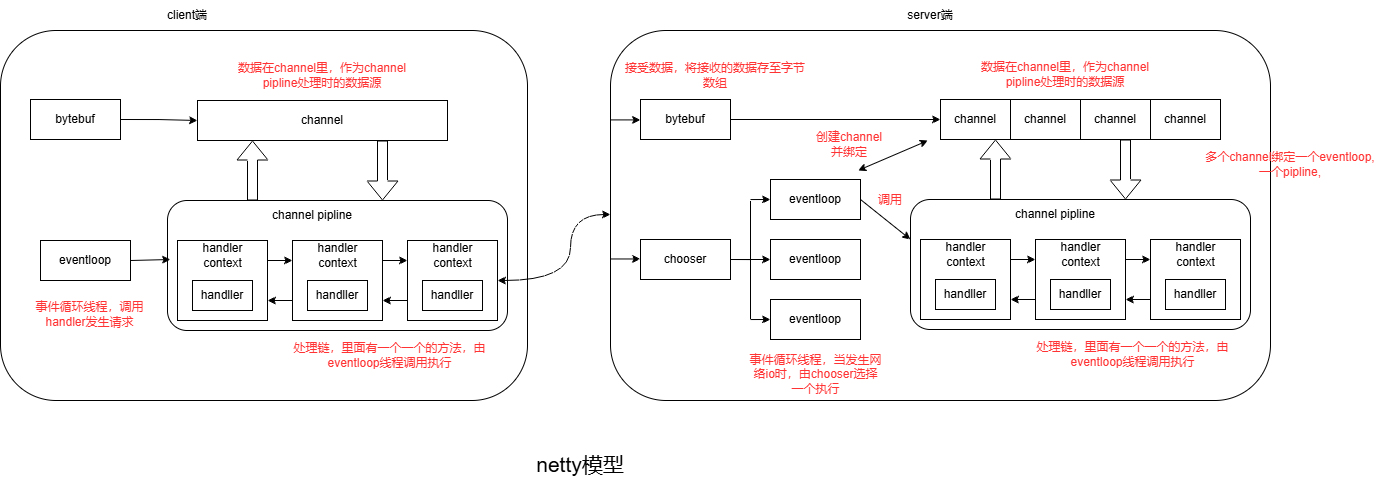

The diagram above was exported from draw.io. Its source (the exported page's mxGraphModel, read from the mxfile embedded in the PNG):
<mxGraphModel dx="2104" dy="705" grid="1" gridSize="10" guides="1" tooltips="1" connect="1" arrows="1" fold="1" page="1" pageScale="1" pageWidth="827" pageHeight="1169" math="0" shadow="0">
  <root>
    <mxCell id="0" />
    <mxCell id="1" parent="0" />
    <mxCell id="5HoOnUc261idviqQeiop-44" parent="1" style="rounded=1;whiteSpace=wrap;html=1;" value="" vertex="1">
      <mxGeometry height="370" width="660" x="330" y="61" as="geometry" />
    </mxCell>
    <mxCell id="5HoOnUc261idviqQeiop-13" edge="1" parent="1" source="5HoOnUc261idviqQeiop-2" style="edgeStyle=orthogonalEdgeStyle;rounded=0;orthogonalLoop=1;jettySize=auto;html=1;exitX=1;exitY=0.5;exitDx=0;exitDy=0;entryX=0;entryY=0.5;entryDx=0;entryDy=0;" target="5HoOnUc261idviqQeiop-11">
      <mxGeometry relative="1" as="geometry" />
    </mxCell>
    <mxCell id="5HoOnUc261idviqQeiop-14" edge="1" parent="1" source="5HoOnUc261idviqQeiop-2" style="edgeStyle=orthogonalEdgeStyle;rounded=0;orthogonalLoop=1;jettySize=auto;html=1;exitX=1;exitY=0.5;exitDx=0;exitDy=0;entryX=0;entryY=0.5;entryDx=0;entryDy=0;" target="5HoOnUc261idviqQeiop-10">
      <mxGeometry relative="1" as="geometry" />
    </mxCell>
    <mxCell id="5HoOnUc261idviqQeiop-15" edge="1" parent="1" source="5HoOnUc261idviqQeiop-2" style="edgeStyle=orthogonalEdgeStyle;rounded=0;orthogonalLoop=1;jettySize=auto;html=1;exitX=1;exitY=0.5;exitDx=0;exitDy=0;entryX=0;entryY=0.5;entryDx=0;entryDy=0;" target="5HoOnUc261idviqQeiop-12">
      <mxGeometry relative="1" as="geometry" />
    </mxCell>
    <mxCell id="5HoOnUc261idviqQeiop-2" parent="1" style="rounded=0;whiteSpace=wrap;html=1;" value="chooser" vertex="1">
      <mxGeometry height="40" width="90" x="360" y="270" as="geometry" />
    </mxCell>
    <mxCell id="5HoOnUc261idviqQeiop-8" edge="1" parent="1" source="5HoOnUc261idviqQeiop-5" style="edgeStyle=orthogonalEdgeStyle;rounded=0;orthogonalLoop=1;jettySize=auto;html=1;exitX=1;exitY=0.5;exitDx=0;exitDy=0;entryX=0;entryY=0.5;entryDx=0;entryDy=0;" target="5HoOnUc261idviqQeiop-7">
      <mxGeometry relative="1" as="geometry" />
    </mxCell>
    <mxCell id="5HoOnUc261idviqQeiop-5" parent="1" style="rounded=0;whiteSpace=wrap;html=1;" value="bytebuf" vertex="1">
      <mxGeometry height="40" width="90" x="360" y="130" as="geometry" />
    </mxCell>
    <mxCell id="5HoOnUc261idviqQeiop-7" parent="1" style="rounded=0;whiteSpace=wrap;html=1;" value="channel" vertex="1">
      <mxGeometry height="40" width="70" x="660" y="130" as="geometry" />
    </mxCell>
    <mxCell id="5HoOnUc261idviqQeiop-10" parent="1" style="rounded=0;whiteSpace=wrap;html=1;" value="eventloop" vertex="1">
      <mxGeometry height="40" width="90" x="490" y="330" as="geometry" />
    </mxCell>
    <mxCell id="5HoOnUc261idviqQeiop-11" parent="1" style="rounded=0;whiteSpace=wrap;html=1;" value="eventloop" vertex="1">
      <mxGeometry height="40" width="90" x="490" y="270" as="geometry" />
    </mxCell>
    <mxCell id="5HoOnUc261idviqQeiop-12" parent="1" style="rounded=0;whiteSpace=wrap;html=1;" value="eventloop" vertex="1">
      <mxGeometry height="40" width="90" x="490" y="210" as="geometry" />
    </mxCell>
    <mxCell id="5HoOnUc261idviqQeiop-16" parent="1" style="rounded=1;whiteSpace=wrap;html=1;" value="" vertex="1">
      <mxGeometry height="130" width="340" x="630" y="230" as="geometry" />
    </mxCell>
    <mxCell id="5HoOnUc261idviqQeiop-17" parent="1" style="text;html=1;whiteSpace=wrap;strokeColor=none;fillColor=none;align=center;verticalAlign=middle;rounded=0;" value="channel pipline" vertex="1">
      <mxGeometry height="30" width="130" x="710" y="230" as="geometry" />
    </mxCell>
    <mxCell id="5HoOnUc261idviqQeiop-32" edge="1" parent="1" source="5HoOnUc261idviqQeiop-18" style="edgeStyle=orthogonalEdgeStyle;rounded=0;orthogonalLoop=1;jettySize=auto;html=1;exitX=1;exitY=0.25;exitDx=0;exitDy=0;entryX=0;entryY=0.25;entryDx=0;entryDy=0;" target="5HoOnUc261idviqQeiop-26">
      <mxGeometry relative="1" as="geometry" />
    </mxCell>
    <mxCell id="5HoOnUc261idviqQeiop-18" parent="1" style="rounded=0;whiteSpace=wrap;html=1;" value="" vertex="1">
      <mxGeometry height="80" width="90" x="640" y="270" as="geometry" />
    </mxCell>
    <mxCell id="5HoOnUc261idviqQeiop-24" parent="1" style="text;html=1;whiteSpace=wrap;strokeColor=none;fillColor=none;align=center;verticalAlign=middle;rounded=0;" value="handler context" vertex="1">
      <mxGeometry height="30" width="75" x="647.5" y="270" as="geometry" />
    </mxCell>
    <mxCell id="5HoOnUc261idviqQeiop-25" parent="1" style="rounded=0;whiteSpace=wrap;html=1;" value="handller" vertex="1">
      <mxGeometry height="30" width="60" x="655" y="310" as="geometry" />
    </mxCell>
    <mxCell id="5HoOnUc261idviqQeiop-33" edge="1" parent="1" source="5HoOnUc261idviqQeiop-26" style="edgeStyle=orthogonalEdgeStyle;rounded=0;orthogonalLoop=1;jettySize=auto;html=1;exitX=0;exitY=0.75;exitDx=0;exitDy=0;entryX=1;entryY=0.75;entryDx=0;entryDy=0;" target="5HoOnUc261idviqQeiop-18">
      <mxGeometry relative="1" as="geometry" />
    </mxCell>
    <mxCell id="5HoOnUc261idviqQeiop-34" edge="1" parent="1" source="5HoOnUc261idviqQeiop-26" style="edgeStyle=orthogonalEdgeStyle;rounded=0;orthogonalLoop=1;jettySize=auto;html=1;exitX=1;exitY=0.25;exitDx=0;exitDy=0;entryX=0;entryY=0.25;entryDx=0;entryDy=0;" target="5HoOnUc261idviqQeiop-29">
      <mxGeometry relative="1" as="geometry" />
    </mxCell>
    <mxCell id="5HoOnUc261idviqQeiop-26" parent="1" style="rounded=0;whiteSpace=wrap;html=1;" value="" vertex="1">
      <mxGeometry height="80" width="90" x="755" y="270" as="geometry" />
    </mxCell>
    <mxCell id="5HoOnUc261idviqQeiop-27" parent="1" style="text;html=1;whiteSpace=wrap;strokeColor=none;fillColor=none;align=center;verticalAlign=middle;rounded=0;" value="handler context" vertex="1">
      <mxGeometry height="30" width="75" x="762.5" y="270" as="geometry" />
    </mxCell>
    <mxCell id="5HoOnUc261idviqQeiop-28" parent="1" style="rounded=0;whiteSpace=wrap;html=1;" value="handller" vertex="1">
      <mxGeometry height="30" width="60" x="770" y="310" as="geometry" />
    </mxCell>
    <mxCell id="5HoOnUc261idviqQeiop-35" edge="1" parent="1" source="5HoOnUc261idviqQeiop-29" style="edgeStyle=orthogonalEdgeStyle;rounded=0;orthogonalLoop=1;jettySize=auto;html=1;exitX=0;exitY=0.75;exitDx=0;exitDy=0;entryX=1;entryY=0.75;entryDx=0;entryDy=0;" target="5HoOnUc261idviqQeiop-26">
      <mxGeometry relative="1" as="geometry" />
    </mxCell>
    <mxCell id="5HoOnUc261idviqQeiop-29" parent="1" style="rounded=0;whiteSpace=wrap;html=1;" value="" vertex="1">
      <mxGeometry height="80" width="90" x="870" y="270" as="geometry" />
    </mxCell>
    <mxCell id="5HoOnUc261idviqQeiop-30" parent="1" style="text;html=1;whiteSpace=wrap;strokeColor=none;fillColor=none;align=center;verticalAlign=middle;rounded=0;" value="handler context" vertex="1">
      <mxGeometry height="30" width="75" x="877.5" y="270" as="geometry" />
    </mxCell>
    <mxCell id="5HoOnUc261idviqQeiop-31" parent="1" style="rounded=0;whiteSpace=wrap;html=1;" value="handller" vertex="1">
      <mxGeometry height="30" width="60" x="885" y="310" as="geometry" />
    </mxCell>
    <mxCell id="5HoOnUc261idviqQeiop-38" edge="1" parent="1" style="shape=flexArrow;endArrow=classic;html=1;rounded=0;" value="">
      <mxGeometry height="50" relative="1" width="50" as="geometry">
        <mxPoint x="715" y="230" as="sourcePoint" />
        <mxPoint x="715" y="170" as="targetPoint" />
      </mxGeometry>
    </mxCell>
    <mxCell id="5HoOnUc261idviqQeiop-39" edge="1" parent="1" style="shape=flexArrow;endArrow=classic;html=1;rounded=0;" value="">
      <mxGeometry height="50" relative="1" width="50" as="geometry">
        <mxPoint x="845" y="170" as="sourcePoint" />
        <mxPoint x="845" y="230" as="targetPoint" />
      </mxGeometry>
    </mxCell>
    <mxCell id="5HoOnUc261idviqQeiop-40" parent="1" style="text;html=1;whiteSpace=wrap;strokeColor=none;fillColor=none;align=center;verticalAlign=middle;rounded=0;" value="&lt;font style=&quot;color: rgb(255, 51, 51);&quot;&gt;数据在channel里，作为channel pipline处理时的数据源&lt;/font&gt;" vertex="1">
      <mxGeometry height="30" width="190" x="690" y="90" as="geometry" />
    </mxCell>
    <mxCell id="5HoOnUc261idviqQeiop-41" parent="1" style="text;html=1;whiteSpace=wrap;strokeColor=none;fillColor=none;align=center;verticalAlign=middle;rounded=0;" value="&lt;font color=&quot;#ff3333&quot;&gt;事件循环线程，当发生网络io时，由chooser选择一个执行&lt;/font&gt;" vertex="1">
      <mxGeometry height="30" width="135" x="467.5" y="390" as="geometry" />
    </mxCell>
    <mxCell id="5HoOnUc261idviqQeiop-42" parent="1" style="text;html=1;whiteSpace=wrap;strokeColor=none;fillColor=none;align=center;verticalAlign=middle;rounded=0;" value="&lt;font style=&quot;color: rgb(255, 51, 51);&quot;&gt;处理链，里面有一个一个的方法，由eventloop线程调用执行&lt;/font&gt;" vertex="1">
      <mxGeometry height="30" width="195" x="755" y="370" as="geometry" />
    </mxCell>
    <mxCell id="5HoOnUc261idviqQeiop-45" parent="1" style="rounded=1;whiteSpace=wrap;html=1;" value="" vertex="1">
      <mxGeometry height="370" width="527" x="-280" y="61" as="geometry" />
    </mxCell>
    <mxCell id="5HoOnUc261idviqQeiop-50" edge="1" parent="1" source="5HoOnUc261idviqQeiop-51" style="edgeStyle=orthogonalEdgeStyle;rounded=0;orthogonalLoop=1;jettySize=auto;html=1;exitX=1;exitY=0.5;exitDx=0;exitDy=0;entryX=0;entryY=0.5;entryDx=0;entryDy=0;" target="5HoOnUc261idviqQeiop-52">
      <mxGeometry relative="1" as="geometry" />
    </mxCell>
    <mxCell id="5HoOnUc261idviqQeiop-51" parent="1" style="rounded=0;whiteSpace=wrap;html=1;" value="bytebuf" vertex="1">
      <mxGeometry height="40" width="90" x="-250" y="130" as="geometry" />
    </mxCell>
    <mxCell id="5HoOnUc261idviqQeiop-52" parent="1" style="rounded=0;whiteSpace=wrap;html=1;" value="channel" vertex="1">
      <mxGeometry height="40" width="250" x="-83" y="131" as="geometry" />
    </mxCell>
    <mxCell id="5HoOnUc261idviqQeiop-53" parent="1" style="rounded=0;whiteSpace=wrap;html=1;" value="eventloop" vertex="1">
      <mxGeometry height="40" width="90" x="-240" y="271" as="geometry" />
    </mxCell>
    <mxCell id="5HoOnUc261idviqQeiop-56" parent="1" style="rounded=1;whiteSpace=wrap;html=1;" value="" vertex="1">
      <mxGeometry height="130" width="340" x="-113" y="231" as="geometry" />
    </mxCell>
    <mxCell id="5HoOnUc261idviqQeiop-57" parent="1" style="text;html=1;whiteSpace=wrap;strokeColor=none;fillColor=none;align=center;verticalAlign=middle;rounded=0;" value="channel pipline" vertex="1">
      <mxGeometry height="30" width="130" x="-33" y="231" as="geometry" />
    </mxCell>
    <mxCell id="5HoOnUc261idviqQeiop-58" edge="1" parent="1" source="5HoOnUc261idviqQeiop-59" style="edgeStyle=orthogonalEdgeStyle;rounded=0;orthogonalLoop=1;jettySize=auto;html=1;exitX=1;exitY=0.25;exitDx=0;exitDy=0;entryX=0;entryY=0.25;entryDx=0;entryDy=0;" target="5HoOnUc261idviqQeiop-64">
      <mxGeometry relative="1" as="geometry" />
    </mxCell>
    <mxCell id="5HoOnUc261idviqQeiop-59" parent="1" style="rounded=0;whiteSpace=wrap;html=1;" value="" vertex="1">
      <mxGeometry height="80" width="90" x="-103" y="271" as="geometry" />
    </mxCell>
    <mxCell id="5HoOnUc261idviqQeiop-60" parent="1" style="text;html=1;whiteSpace=wrap;strokeColor=none;fillColor=none;align=center;verticalAlign=middle;rounded=0;" value="handler context" vertex="1">
      <mxGeometry height="30" width="75" x="-95.5" y="271" as="geometry" />
    </mxCell>
    <mxCell id="5HoOnUc261idviqQeiop-61" parent="1" style="rounded=0;whiteSpace=wrap;html=1;" value="handller" vertex="1">
      <mxGeometry height="30" width="60" x="-88" y="311" as="geometry" />
    </mxCell>
    <mxCell id="5HoOnUc261idviqQeiop-62" edge="1" parent="1" source="5HoOnUc261idviqQeiop-64" style="edgeStyle=orthogonalEdgeStyle;rounded=0;orthogonalLoop=1;jettySize=auto;html=1;exitX=0;exitY=0.75;exitDx=0;exitDy=0;entryX=1;entryY=0.75;entryDx=0;entryDy=0;" target="5HoOnUc261idviqQeiop-59">
      <mxGeometry relative="1" as="geometry" />
    </mxCell>
    <mxCell id="5HoOnUc261idviqQeiop-63" edge="1" parent="1" source="5HoOnUc261idviqQeiop-64" style="edgeStyle=orthogonalEdgeStyle;rounded=0;orthogonalLoop=1;jettySize=auto;html=1;exitX=1;exitY=0.25;exitDx=0;exitDy=0;entryX=0;entryY=0.25;entryDx=0;entryDy=0;" target="5HoOnUc261idviqQeiop-68">
      <mxGeometry relative="1" as="geometry" />
    </mxCell>
    <mxCell id="5HoOnUc261idviqQeiop-64" parent="1" style="rounded=0;whiteSpace=wrap;html=1;" value="" vertex="1">
      <mxGeometry height="80" width="90" x="12" y="271" as="geometry" />
    </mxCell>
    <mxCell id="5HoOnUc261idviqQeiop-65" parent="1" style="text;html=1;whiteSpace=wrap;strokeColor=none;fillColor=none;align=center;verticalAlign=middle;rounded=0;" value="handler context" vertex="1">
      <mxGeometry height="30" width="75" x="19.5" y="271" as="geometry" />
    </mxCell>
    <mxCell id="5HoOnUc261idviqQeiop-66" parent="1" style="rounded=0;whiteSpace=wrap;html=1;" value="handller" vertex="1">
      <mxGeometry height="30" width="60" x="27" y="311" as="geometry" />
    </mxCell>
    <mxCell id="5HoOnUc261idviqQeiop-67" edge="1" parent="1" source="5HoOnUc261idviqQeiop-68" style="edgeStyle=orthogonalEdgeStyle;rounded=0;orthogonalLoop=1;jettySize=auto;html=1;exitX=0;exitY=0.75;exitDx=0;exitDy=0;entryX=1;entryY=0.75;entryDx=0;entryDy=0;" target="5HoOnUc261idviqQeiop-64">
      <mxGeometry relative="1" as="geometry" />
    </mxCell>
    <mxCell id="5HoOnUc261idviqQeiop-80" edge="1" parent="1" source="5HoOnUc261idviqQeiop-68" style="edgeStyle=orthogonalEdgeStyle;rounded=0;orthogonalLoop=1;jettySize=auto;html=1;exitX=1;exitY=0.5;exitDx=0;exitDy=0;curved=1;startArrow=classic;startFill=1;" target="5HoOnUc261idviqQeiop-44">
      <mxGeometry relative="1" as="geometry">
        <Array as="points">
          <mxPoint x="290" y="311" />
          <mxPoint x="290" y="245" />
        </Array>
      </mxGeometry>
    </mxCell>
    <mxCell id="5HoOnUc261idviqQeiop-68" parent="1" style="rounded=0;whiteSpace=wrap;html=1;" value="" vertex="1">
      <mxGeometry height="80" width="90" x="127" y="271" as="geometry" />
    </mxCell>
    <mxCell id="5HoOnUc261idviqQeiop-69" parent="1" style="text;html=1;whiteSpace=wrap;strokeColor=none;fillColor=none;align=center;verticalAlign=middle;rounded=0;" value="handler context" vertex="1">
      <mxGeometry height="30" width="75" x="134.5" y="271" as="geometry" />
    </mxCell>
    <mxCell id="5HoOnUc261idviqQeiop-70" parent="1" style="rounded=0;whiteSpace=wrap;html=1;" value="handller" vertex="1">
      <mxGeometry height="30" width="60" x="142" y="311" as="geometry" />
    </mxCell>
    <mxCell id="5HoOnUc261idviqQeiop-71" edge="1" parent="1" source="5HoOnUc261idviqQeiop-53" style="endArrow=classic;html=1;rounded=0;exitX=1;exitY=0.5;exitDx=0;exitDy=0;" value="">
      <mxGeometry height="50" relative="1" width="50" as="geometry">
        <mxPoint x="-153" y="351" as="sourcePoint" />
        <mxPoint x="-110" y="290" as="targetPoint" />
      </mxGeometry>
    </mxCell>
    <mxCell id="5HoOnUc261idviqQeiop-72" edge="1" parent="1" style="shape=flexArrow;endArrow=classic;html=1;rounded=0;" value="">
      <mxGeometry height="50" relative="1" width="50" as="geometry">
        <mxPoint x="-28" y="231" as="sourcePoint" />
        <mxPoint x="-28" y="171" as="targetPoint" />
      </mxGeometry>
    </mxCell>
    <mxCell id="5HoOnUc261idviqQeiop-73" edge="1" parent="1" style="shape=flexArrow;endArrow=classic;html=1;rounded=0;" value="">
      <mxGeometry height="50" relative="1" width="50" as="geometry">
        <mxPoint x="102" y="171" as="sourcePoint" />
        <mxPoint x="102" y="231" as="targetPoint" />
      </mxGeometry>
    </mxCell>
    <mxCell id="5HoOnUc261idviqQeiop-74" parent="1" style="text;html=1;whiteSpace=wrap;strokeColor=none;fillColor=none;align=center;verticalAlign=middle;rounded=0;" value="&lt;font style=&quot;color: rgb(255, 51, 51);&quot;&gt;数据在channel里，作为channel pipline处理时的数据源&lt;/font&gt;" vertex="1">
      <mxGeometry height="30" width="190" x="-53" y="91" as="geometry" />
    </mxCell>
    <mxCell id="5HoOnUc261idviqQeiop-75" parent="1" style="text;html=1;whiteSpace=wrap;strokeColor=none;fillColor=none;align=center;verticalAlign=middle;rounded=0;" value="&lt;font color=&quot;#ff3333&quot;&gt;事件循环线程，调用handler发生请求&lt;/font&gt;" vertex="1">
      <mxGeometry height="30" width="135" x="-258" y="330" as="geometry" />
    </mxCell>
    <mxCell id="5HoOnUc261idviqQeiop-76" parent="1" style="text;html=1;whiteSpace=wrap;strokeColor=none;fillColor=none;align=center;verticalAlign=middle;rounded=0;" value="&lt;font style=&quot;color: rgb(255, 51, 51);&quot;&gt;处理链，里面有一个一个的方法，由eventloop线程调用执行&lt;/font&gt;" vertex="1">
      <mxGeometry height="30" width="195" x="12" y="371" as="geometry" />
    </mxCell>
    <mxCell id="5HoOnUc261idviqQeiop-77" parent="1" style="text;html=1;whiteSpace=wrap;strokeColor=none;fillColor=none;align=center;verticalAlign=middle;rounded=0;" value="server端" vertex="1">
      <mxGeometry height="30" width="60" x="620" y="31" as="geometry" />
    </mxCell>
    <mxCell id="5HoOnUc261idviqQeiop-78" parent="1" style="text;html=1;whiteSpace=wrap;strokeColor=none;fillColor=none;align=center;verticalAlign=middle;rounded=0;" value="client端" vertex="1">
      <mxGeometry height="30" width="60" x="-123" y="31" as="geometry" />
    </mxCell>
    <mxCell id="5HoOnUc261idviqQeiop-82" edge="1" parent="1" style="endArrow=classic;html=1;rounded=0;" value="">
      <mxGeometry height="50" relative="1" width="50" as="geometry">
        <mxPoint x="330" y="150.41000000000003" as="sourcePoint" />
        <mxPoint x="360" y="150.41000000000003" as="targetPoint" />
      </mxGeometry>
    </mxCell>
    <mxCell id="5HoOnUc261idviqQeiop-83" parent="1" style="text;html=1;whiteSpace=wrap;strokeColor=none;fillColor=none;align=center;verticalAlign=middle;rounded=0;" value="&lt;font color=&quot;#ff3333&quot;&gt;接受数据，将接收的数据存至字节数组&lt;/font&gt;" vertex="1">
      <mxGeometry height="30" width="190" x="340" y="91" as="geometry" />
    </mxCell>
    <mxCell id="5HoOnUc261idviqQeiop-85" parent="1" style="text;html=1;whiteSpace=wrap;strokeColor=none;fillColor=none;align=center;verticalAlign=middle;rounded=0;" value="&lt;font style=&quot;font-size: 21px;&quot;&gt;netty模型&lt;/font&gt;" vertex="1">
      <mxGeometry height="30" width="140" x="230" y="480" as="geometry" />
    </mxCell>
    <mxCell id="5HoOnUc261idviqQeiop-90" edge="1" parent="1" style="endArrow=classic;html=1;rounded=0;" value="">
      <mxGeometry height="50" relative="1" width="50" as="geometry">
        <mxPoint x="580" y="230" as="sourcePoint" />
        <mxPoint x="630" y="270" as="targetPoint" />
      </mxGeometry>
    </mxCell>
    <mxCell id="5HoOnUc261idviqQeiop-91" edge="1" parent="1" style="endArrow=classic;startArrow=classic;html=1;rounded=0;" value="">
      <mxGeometry height="50" relative="1" width="50" as="geometry">
        <mxPoint x="577.5" y="201" as="sourcePoint" />
        <mxPoint x="647.5" y="171" as="targetPoint" />
      </mxGeometry>
    </mxCell>
    <mxCell id="5HoOnUc261idviqQeiop-94" parent="1" style="text;html=1;whiteSpace=wrap;strokeColor=none;fillColor=none;align=center;verticalAlign=middle;rounded=0;" value="&lt;font style=&quot;color: rgb(255, 51, 51);&quot;&gt;创建channel并绑定&lt;/font&gt;" vertex="1">
      <mxGeometry height="30" width="77.5" x="530" y="160" as="geometry" />
    </mxCell>
    <mxCell id="5HoOnUc261idviqQeiop-95" parent="1" style="text;html=1;whiteSpace=wrap;strokeColor=none;fillColor=none;align=center;verticalAlign=middle;rounded=0;" value="&lt;font color=&quot;#ff3333&quot;&gt;调用&lt;/font&gt;" vertex="1">
      <mxGeometry height="30" width="60" x="580" y="216" as="geometry" />
    </mxCell>
    <mxCell id="5HoOnUc261idviqQeiop-97" edge="1" parent="1" style="endArrow=classic;html=1;rounded=0;" value="">
      <mxGeometry height="50" relative="1" width="50" as="geometry">
        <mxPoint x="330" y="289.47" as="sourcePoint" />
        <mxPoint x="360" y="289.47" as="targetPoint" />
      </mxGeometry>
    </mxCell>
    <mxCell id="5HoOnUc261idviqQeiop-98" parent="1" style="rounded=0;whiteSpace=wrap;html=1;" value="channel" vertex="1">
      <mxGeometry height="40" width="70" x="730" y="130" as="geometry" />
    </mxCell>
    <mxCell id="5HoOnUc261idviqQeiop-99" parent="1" style="rounded=0;whiteSpace=wrap;html=1;" value="channel" vertex="1">
      <mxGeometry height="40" width="70" x="800" y="130" as="geometry" />
    </mxCell>
    <mxCell id="5HoOnUc261idviqQeiop-100" parent="1" style="rounded=0;whiteSpace=wrap;html=1;" value="channel" vertex="1">
      <mxGeometry height="40" width="70" x="870" y="130" as="geometry" />
    </mxCell>
    <mxCell id="5HoOnUc261idviqQeiop-102" parent="1" style="text;html=1;whiteSpace=wrap;strokeColor=none;fillColor=none;align=center;verticalAlign=middle;rounded=0;" value="&lt;font style=&quot;color: rgb(255, 51, 51);&quot;&gt;多个channel绑定一个eventloop,一个pipline,&lt;/font&gt;" vertex="1">
      <mxGeometry height="30" width="180" x="920" y="180" as="geometry" />
    </mxCell>
  </root>
</mxGraphModel>